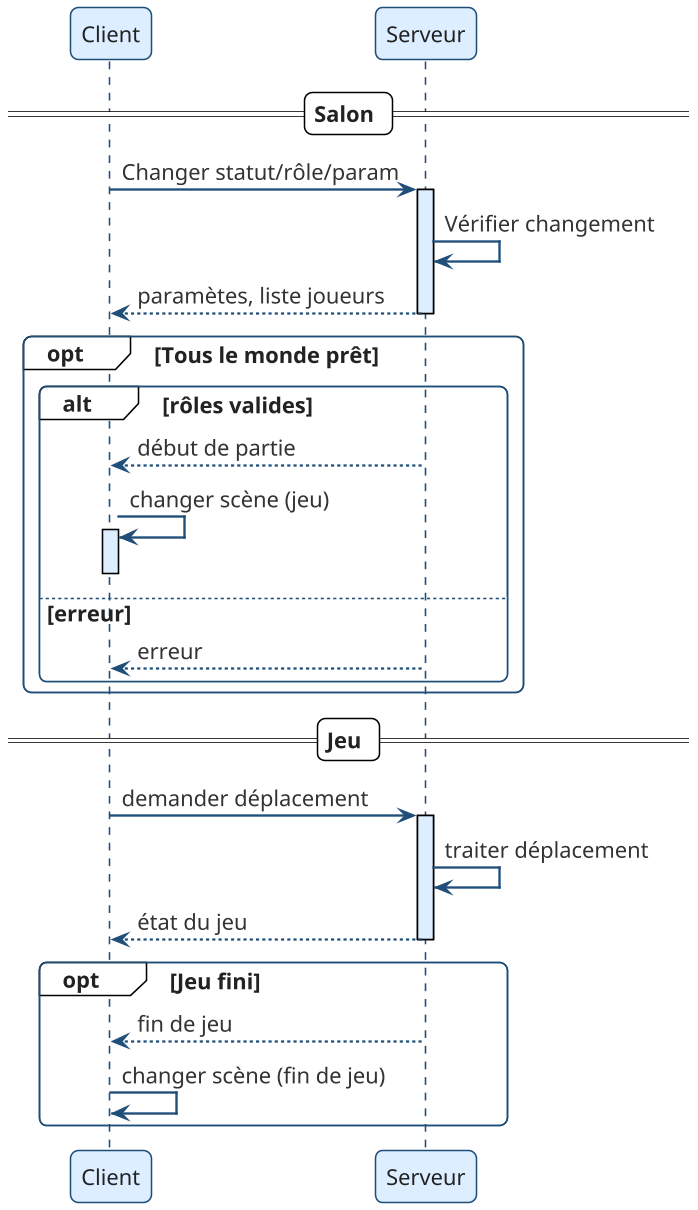

The diagram above was rendered by PlantUML. Its source (embedded in the PNG):
@startuml
!include theme.puml


participant Client
participant Serveur


== Salon ==
Client -> Serveur : Changer statut/rôle/param
activate Serveur
Serveur -> Serveur : Vérifier changement
Serveur --> Client : paramètes, liste joueurs
deactivate Serveur
opt Tous le monde prêt
alt rôles valides
Serveur --> Client : début de partie
Client -> Client : changer scène (jeu)
activate Client
deactivate Client
else erreur
Serveur --> Client : erreur
end
end
== Jeu ==
Client -> Serveur : demander déplacement
activate Serveur
Serveur -> Serveur : traiter déplacement
Serveur --> Client : état du jeu
deactivate Serveur
opt Jeu fini
Serveur --> Client : fin de jeu
Client -> Client : changer scène (fin de jeu)
end
@enduml